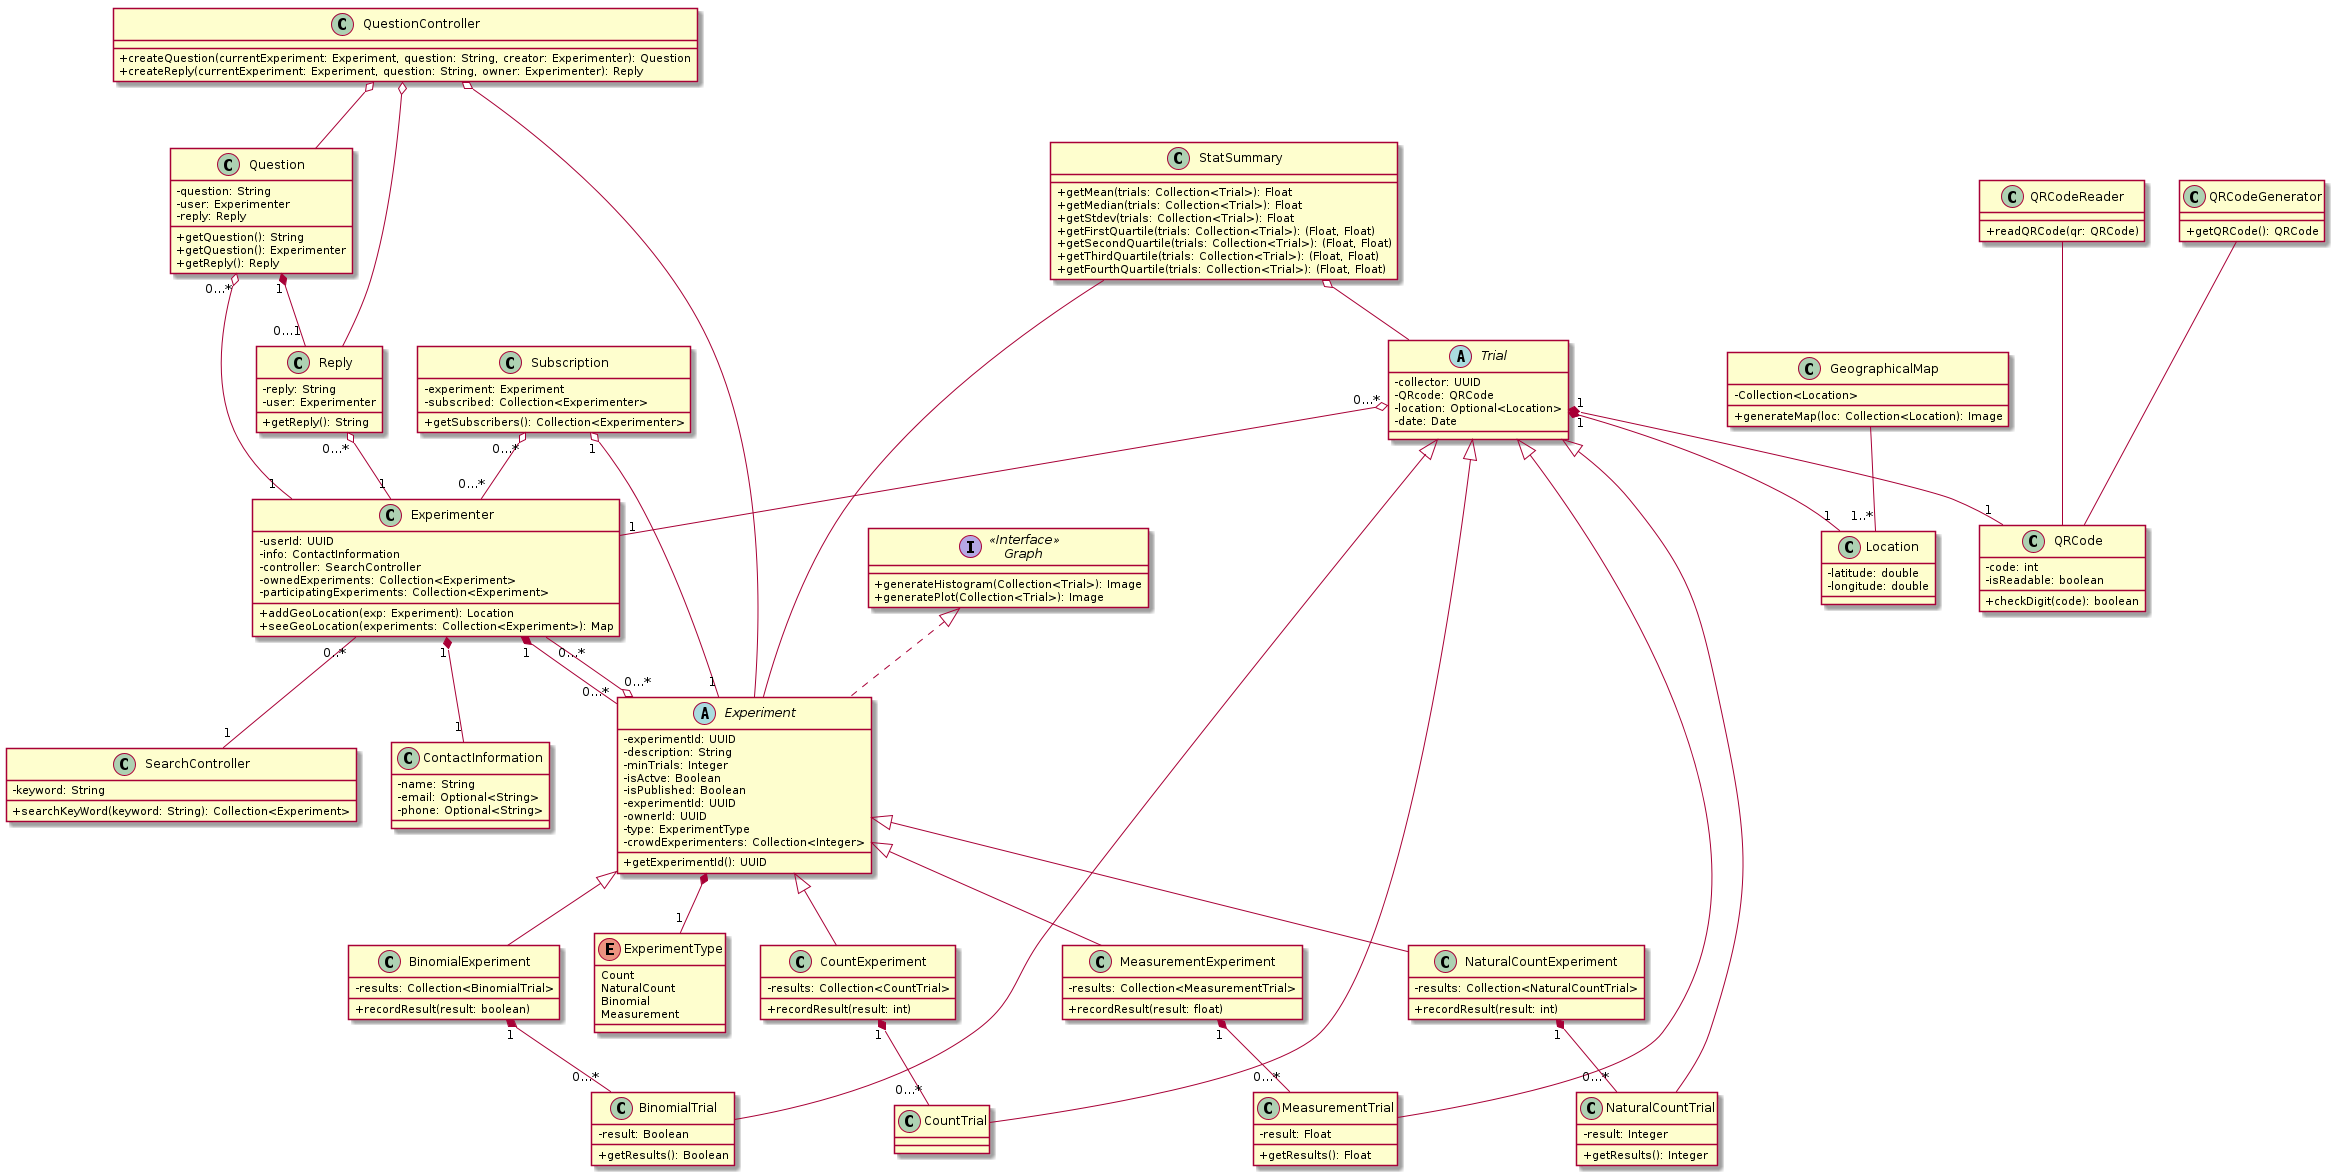

The diagram above was rendered by PlantUML. Its source (embedded in the PNG):
@startuml UML
skinparam classAttributeIconSize 0

class Experimenter {
    -userId: UUID
    -info: ContactInformation
    -controller: SearchController
    -ownedExperiments: Collection<Experiment>
    -participatingExperiments: Collection<Experiment>
    +addGeoLocation(exp: Experiment): Location
    +seeGeoLocation(experiments: Collection<Experiment>): Map
}

class Subscription {
    -experiment: Experiment
    -subscribed: Collection<Experimenter>
    +getSubscribers(): Collection<Experimenter>
}

class Question {
    -question: String
    -user: Experimenter
    -reply: Reply
    +getQuestion(): String
    +getQuestion(): Experimenter
    +getReply(): Reply
}

class Reply {
    -reply: String
    -user: Experimenter
    +getReply(): String
}

class QuestionController {
    +createQuestion(currentExperiment: Experiment, question: String, creator: Experimenter): Question
    +createReply(currentExperiment: Experiment, question: String, owner: Experimenter): Reply
}

enum ExperimentType {
    Count
    NaturalCount
    Binomial
    Measurement
}

abstract class Experiment implements Graph {
    -experimentId: UUID
    -description: String
    -minTrials: Integer
    -isActve: Boolean
    -isPublished: Boolean
    -experimentId: UUID
    -ownerId: UUID
    -type: ExperimentType
    -crowdExperimenters: Collection<Integer>
    +getExperimentId(): UUID
}



class CountExperiment extends Experiment {
    -results: Collection<CountTrial>
    +recordResult(result: int)
}

class NaturalCountExperiment extends Experiment {
    -results: Collection<NaturalCountTrial>
    +recordResult(result: int)
}

class BinomialExperiment extends Experiment {
    -results: Collection<BinomialTrial>
    +recordResult(result: boolean)
}

class MeasurementExperiment extends Experiment {
    -results: Collection<MeasurementTrial>
    +recordResult(result: float)
}

class StatSummary {
    +getMean(trials: Collection<Trial>): Float
    +getMedian(trials: Collection<Trial>): Float
    +getStdev(trials: Collection<Trial>): Float
    +getFirstQuartile(trials: Collection<Trial>): (Float, Float)
    +getSecondQuartile(trials: Collection<Trial>): (Float, Float)
    +getThirdQuartile(trials: Collection<Trial>): (Float, Float)
    +getFourthQuartile(trials: Collection<Trial>): (Float, Float)

}

abstract class Trial {
    -collector: UUID
    -QRcode: QRCode
    -location: Optional<Location>
    -date: Date
}

class CountTrial extends Trial {
}

class NaturalCountTrial extends Trial {
    -result: Integer
    +getResults(): Integer
}

class BinomialTrial extends Trial {
    -result: Boolean
    +getResults(): Boolean
}

class MeasurementTrial extends Trial {
    -result: Float
    +getResults(): Float
}

class QRCodeGenerator {
    +getQRCode(): QRCode
}

class QRCodeReader {
    +readQRCode(qr: QRCode)
}

class QRCode {
    -code: int
    -isReadable: boolean
    +checkDigit(code): boolean
}

class Location {
  -latitude: double
  -longitude: double
}

class GeographicalMap{
 -Collection<Location>
 +generateMap(loc: Collection<Location): Image
}

GeographicalMap -- "1..*" Location


interface "Graph" as Graph <<Interface>>> {
    +generateHistogram(Collection<Trial>): Image
    +generatePlot(Collection<Trial>): Image
}

class ContactInformation {
    -name: String
    -email: Optional<String>
    -phone: Optional<String>
}

class SearchController {
    -keyword: String
    +searchKeyWord(keyword: String): Collection<Experiment>
}

Experimenter "1" *-- "1" ContactInformation
Experimenter "1" *-- "0...*" Experiment

Subscription "0...*" o-- "0...*" Experimenter
Subscription "1" o-- "1" Experiment

Question "0...*" o-- "1" Experimenter
Question "1" *-- "0...1" Reply

Reply "0...*" o-- "1" Experimenter

Experiment "0...*" o-- "0...*" Experimenter

CountExperiment "1" *-- "0...*" CountTrial


NaturalCountExperiment "1" *-- "0...*" NaturalCountTrial

BinomialExperiment "1" *-- "0...*" BinomialTrial

MeasurementExperiment "1" *-- "0...*" MeasurementTrial

Trial "0...*" o-- "1" Experimenter
Trial "1" *-- "1" QRCode
Trial "1" *-- "1" Location

QRCodeGenerator --- QRCode
QRCodeReader --- QRCode

Experiment *-- "1" ExperimentType


Experimenter "0..*" -- "1" SearchController

QuestionController  o-- Question
QuestionController o-- Reply

StatSummary -- Experiment

QuestionController o-- Experiment

StatSummary o-- Trial



@enduml